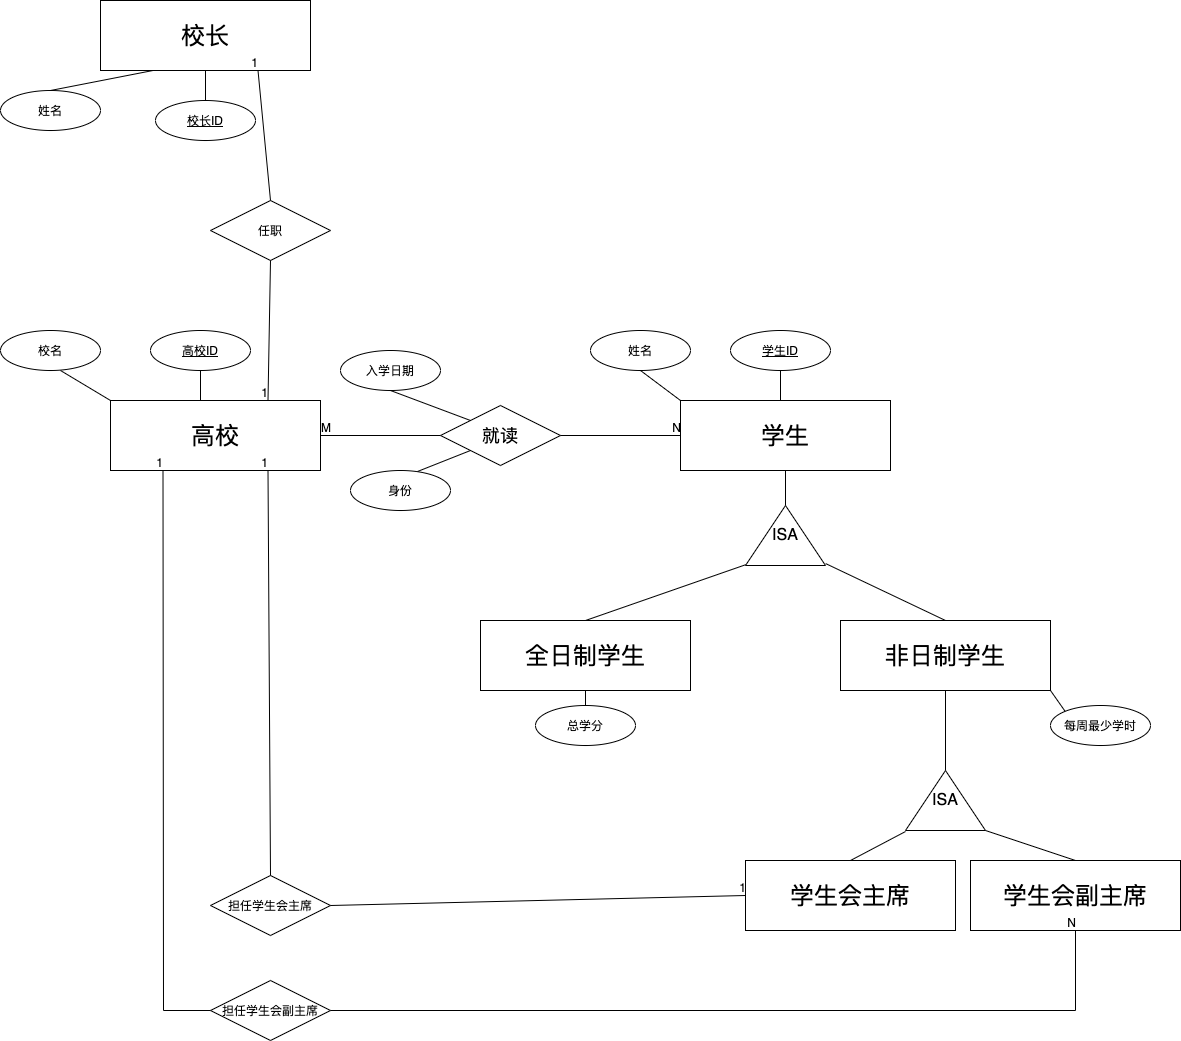

The diagram above was exported from draw.io. Its source (the exported page's mxGraphModel, read from the mxfile embedded in the PNG):
<mxGraphModel dx="2412" dy="2309" grid="1" gridSize="10" guides="1" tooltips="1" connect="1" arrows="1" fold="1" page="1" pageScale="1" pageWidth="827" pageHeight="1169" math="0" shadow="0">
  <root>
    <mxCell id="0" />
    <mxCell id="1" parent="0" />
    <mxCell id="dhwU2rRsiL6sEXLs12pp-1" value="&lt;font style=&quot;font-size: 24px&quot;&gt;高校&lt;/font&gt;" style="rounded=0;whiteSpace=wrap;html=1;hachureGap=4;pointerEvents=0;" vertex="1" parent="1">
      <mxGeometry x="60" y="-30" width="210" height="70" as="geometry" />
    </mxCell>
    <mxCell id="dhwU2rRsiL6sEXLs12pp-5" value="" style="endArrow=none;html=1;startSize=14;endSize=14;sourcePerimeterSpacing=8;targetPerimeterSpacing=8;exitX=0;exitY=0;exitDx=0;exitDy=0;" edge="1" parent="1" source="dhwU2rRsiL6sEXLs12pp-1">
      <mxGeometry width="50" height="50" relative="1" as="geometry">
        <mxPoint x="-40" y="-10" as="sourcePoint" />
        <mxPoint x="10" y="-60" as="targetPoint" />
      </mxGeometry>
    </mxCell>
    <mxCell id="dhwU2rRsiL6sEXLs12pp-6" value="" style="endArrow=none;html=1;startSize=14;endSize=14;sourcePerimeterSpacing=8;targetPerimeterSpacing=8;entryX=0.5;entryY=1;entryDx=0;entryDy=0;" edge="1" parent="1">
      <mxGeometry width="50" height="50" relative="1" as="geometry">
        <mxPoint x="150" y="-30" as="sourcePoint" />
        <mxPoint x="150" y="-60" as="targetPoint" />
      </mxGeometry>
    </mxCell>
    <mxCell id="dhwU2rRsiL6sEXLs12pp-8" value="&lt;span style=&quot;font-size: 24px&quot;&gt;学生&lt;/span&gt;" style="rounded=0;whiteSpace=wrap;html=1;hachureGap=4;pointerEvents=0;" vertex="1" parent="1">
      <mxGeometry x="630" y="-30" width="210" height="70" as="geometry" />
    </mxCell>
    <mxCell id="dhwU2rRsiL6sEXLs12pp-11" value="" style="endArrow=none;html=1;startSize=14;endSize=14;sourcePerimeterSpacing=8;targetPerimeterSpacing=8;exitX=0;exitY=0;exitDx=0;exitDy=0;" edge="1" parent="1" source="dhwU2rRsiL6sEXLs12pp-8">
      <mxGeometry width="50" height="50" relative="1" as="geometry">
        <mxPoint x="540" y="-10" as="sourcePoint" />
        <mxPoint x="590" y="-60" as="targetPoint" />
      </mxGeometry>
    </mxCell>
    <mxCell id="dhwU2rRsiL6sEXLs12pp-12" value="" style="endArrow=none;html=1;startSize=14;endSize=14;sourcePerimeterSpacing=8;targetPerimeterSpacing=8;entryX=0.5;entryY=1;entryDx=0;entryDy=0;" edge="1" parent="1">
      <mxGeometry width="50" height="50" relative="1" as="geometry">
        <mxPoint x="730" y="-30" as="sourcePoint" />
        <mxPoint x="730" y="-60" as="targetPoint" />
      </mxGeometry>
    </mxCell>
    <mxCell id="dhwU2rRsiL6sEXLs12pp-13" value="&lt;span style=&quot;font-size: 18px&quot;&gt;就读&lt;/span&gt;" style="shape=rhombus;perimeter=rhombusPerimeter;whiteSpace=wrap;html=1;align=center;hachureGap=4;pointerEvents=0;" vertex="1" parent="1">
      <mxGeometry x="390" y="-25" width="120" height="60" as="geometry" />
    </mxCell>
    <mxCell id="dhwU2rRsiL6sEXLs12pp-22" value="" style="endArrow=none;html=1;rounded=0;startSize=14;endSize=14;sourcePerimeterSpacing=8;targetPerimeterSpacing=8;exitX=1;exitY=0.5;exitDx=0;exitDy=0;entryX=0;entryY=0.5;entryDx=0;entryDy=0;" edge="1" parent="1" source="dhwU2rRsiL6sEXLs12pp-13" target="dhwU2rRsiL6sEXLs12pp-8">
      <mxGeometry relative="1" as="geometry">
        <mxPoint x="480" y="140" as="sourcePoint" />
        <mxPoint x="640" y="140" as="targetPoint" />
      </mxGeometry>
    </mxCell>
    <mxCell id="dhwU2rRsiL6sEXLs12pp-23" value="N" style="resizable=0;html=1;align=right;verticalAlign=bottom;" connectable="0" vertex="1" parent="dhwU2rRsiL6sEXLs12pp-22">
      <mxGeometry x="1" relative="1" as="geometry" />
    </mxCell>
    <mxCell id="dhwU2rRsiL6sEXLs12pp-28" value="" style="endArrow=none;html=1;rounded=0;startSize=14;endSize=14;sourcePerimeterSpacing=8;targetPerimeterSpacing=8;entryX=1;entryY=0.5;entryDx=0;entryDy=0;exitX=0;exitY=0.5;exitDx=0;exitDy=0;" edge="1" parent="1" source="dhwU2rRsiL6sEXLs12pp-13" target="dhwU2rRsiL6sEXLs12pp-1">
      <mxGeometry relative="1" as="geometry">
        <mxPoint x="320" y="200" as="sourcePoint" />
        <mxPoint x="480" y="200" as="targetPoint" />
      </mxGeometry>
    </mxCell>
    <mxCell id="dhwU2rRsiL6sEXLs12pp-29" value="M" style="resizable=0;html=1;align=right;verticalAlign=bottom;" connectable="0" vertex="1" parent="dhwU2rRsiL6sEXLs12pp-28">
      <mxGeometry x="1" relative="1" as="geometry">
        <mxPoint x="10" as="offset" />
      </mxGeometry>
    </mxCell>
    <mxCell id="dhwU2rRsiL6sEXLs12pp-30" value="校名" style="ellipse;whiteSpace=wrap;html=1;align=center;hachureGap=4;pointerEvents=0;" vertex="1" parent="1">
      <mxGeometry x="-50" y="-100" width="100" height="40" as="geometry" />
    </mxCell>
    <mxCell id="dhwU2rRsiL6sEXLs12pp-31" value="高校ID" style="ellipse;whiteSpace=wrap;html=1;align=center;fontStyle=4;hachureGap=4;pointerEvents=0;" vertex="1" parent="1">
      <mxGeometry x="100" y="-100" width="100" height="40" as="geometry" />
    </mxCell>
    <mxCell id="dhwU2rRsiL6sEXLs12pp-32" value="姓名" style="ellipse;whiteSpace=wrap;html=1;align=center;hachureGap=4;pointerEvents=0;" vertex="1" parent="1">
      <mxGeometry x="540" y="-100" width="100" height="40" as="geometry" />
    </mxCell>
    <mxCell id="dhwU2rRsiL6sEXLs12pp-33" value="学生ID" style="ellipse;whiteSpace=wrap;html=1;align=center;fontStyle=4;hachureGap=4;pointerEvents=0;" vertex="1" parent="1">
      <mxGeometry x="680" y="-100" width="100" height="40" as="geometry" />
    </mxCell>
    <mxCell id="dhwU2rRsiL6sEXLs12pp-35" value="入学日期" style="ellipse;whiteSpace=wrap;html=1;align=center;hachureGap=4;pointerEvents=0;" vertex="1" parent="1">
      <mxGeometry x="290" y="-80" width="100" height="40" as="geometry" />
    </mxCell>
    <mxCell id="dhwU2rRsiL6sEXLs12pp-38" value="" style="endArrow=none;html=1;rounded=0;startSize=14;endSize=14;sourcePerimeterSpacing=8;targetPerimeterSpacing=8;exitX=0.5;exitY=1;exitDx=0;exitDy=0;entryX=0;entryY=0;entryDx=0;entryDy=0;" edge="1" parent="1" source="dhwU2rRsiL6sEXLs12pp-35" target="dhwU2rRsiL6sEXLs12pp-13">
      <mxGeometry relative="1" as="geometry">
        <mxPoint x="300" y="130" as="sourcePoint" />
        <mxPoint x="460" y="130" as="targetPoint" />
      </mxGeometry>
    </mxCell>
    <mxCell id="dhwU2rRsiL6sEXLs12pp-40" value="身份" style="ellipse;whiteSpace=wrap;html=1;align=center;hachureGap=4;pointerEvents=0;" vertex="1" parent="1">
      <mxGeometry x="300" y="40" width="100" height="40" as="geometry" />
    </mxCell>
    <mxCell id="dhwU2rRsiL6sEXLs12pp-41" value="" style="endArrow=none;html=1;rounded=0;startSize=14;endSize=14;sourcePerimeterSpacing=8;targetPerimeterSpacing=8;exitX=0.67;exitY=0.025;exitDx=0;exitDy=0;exitPerimeter=0;" edge="1" parent="1" source="dhwU2rRsiL6sEXLs12pp-40">
      <mxGeometry relative="1" as="geometry">
        <mxPoint x="420" y="100" as="sourcePoint" />
        <mxPoint x="420" y="20" as="targetPoint" />
      </mxGeometry>
    </mxCell>
    <mxCell id="dhwU2rRsiL6sEXLs12pp-42" value="总学分" style="ellipse;whiteSpace=wrap;html=1;align=center;hachureGap=4;pointerEvents=0;" vertex="1" parent="1">
      <mxGeometry x="485" y="275" width="100" height="40" as="geometry" />
    </mxCell>
    <mxCell id="dhwU2rRsiL6sEXLs12pp-43" value="" style="endArrow=none;html=1;rounded=0;startSize=14;endSize=14;sourcePerimeterSpacing=8;targetPerimeterSpacing=8;exitX=0.5;exitY=1;exitDx=0;exitDy=0;entryX=0.5;entryY=0;entryDx=0;entryDy=0;" edge="1" parent="1" target="dhwU2rRsiL6sEXLs12pp-42">
      <mxGeometry relative="1" as="geometry">
        <mxPoint x="535" y="260" as="sourcePoint" />
        <mxPoint x="515" y="535" as="targetPoint" />
      </mxGeometry>
    </mxCell>
    <mxCell id="dhwU2rRsiL6sEXLs12pp-44" value="每周最少学时" style="ellipse;whiteSpace=wrap;html=1;align=center;hachureGap=4;pointerEvents=0;" vertex="1" parent="1">
      <mxGeometry x="1000" y="275" width="100" height="40" as="geometry" />
    </mxCell>
    <mxCell id="dhwU2rRsiL6sEXLs12pp-45" value="" style="endArrow=none;html=1;rounded=0;startSize=14;endSize=14;sourcePerimeterSpacing=8;targetPerimeterSpacing=8;exitX=1;exitY=1;exitDx=0;exitDy=0;entryX=0;entryY=0;entryDx=0;entryDy=0;" edge="1" parent="1" target="dhwU2rRsiL6sEXLs12pp-44">
      <mxGeometry relative="1" as="geometry">
        <mxPoint x="1000" y="260" as="sourcePoint" />
        <mxPoint x="1260" y="470" as="targetPoint" />
      </mxGeometry>
    </mxCell>
    <mxCell id="dhwU2rRsiL6sEXLs12pp-46" value="&lt;span style=&quot;font-size: 24px&quot;&gt;校长&lt;/span&gt;" style="rounded=0;whiteSpace=wrap;html=1;hachureGap=4;pointerEvents=0;" vertex="1" parent="1">
      <mxGeometry x="50" y="-430" width="210" height="70" as="geometry" />
    </mxCell>
    <mxCell id="dhwU2rRsiL6sEXLs12pp-56" value="姓名" style="ellipse;whiteSpace=wrap;html=1;align=center;hachureGap=4;pointerEvents=0;" vertex="1" parent="1">
      <mxGeometry x="-50" y="-340" width="100" height="40" as="geometry" />
    </mxCell>
    <mxCell id="dhwU2rRsiL6sEXLs12pp-61" value="" style="endArrow=none;html=1;rounded=0;startSize=14;endSize=14;sourcePerimeterSpacing=8;targetPerimeterSpacing=8;exitX=0.5;exitY=0;exitDx=0;exitDy=0;entryX=0.25;entryY=1;entryDx=0;entryDy=0;" edge="1" parent="1" source="dhwU2rRsiL6sEXLs12pp-56" target="dhwU2rRsiL6sEXLs12pp-46">
      <mxGeometry relative="1" as="geometry">
        <mxPoint x="180" y="-250" as="sourcePoint" />
        <mxPoint x="340" y="-250" as="targetPoint" />
      </mxGeometry>
    </mxCell>
    <mxCell id="dhwU2rRsiL6sEXLs12pp-62" value="校长ID" style="ellipse;whiteSpace=wrap;html=1;align=center;fontStyle=4;hachureGap=4;pointerEvents=0;" vertex="1" parent="1">
      <mxGeometry x="105" y="-330" width="100" height="40" as="geometry" />
    </mxCell>
    <mxCell id="dhwU2rRsiL6sEXLs12pp-63" value="" style="endArrow=none;html=1;rounded=0;startSize=14;endSize=14;sourcePerimeterSpacing=8;targetPerimeterSpacing=8;exitX=0.5;exitY=0;exitDx=0;exitDy=0;entryX=0.5;entryY=1;entryDx=0;entryDy=0;" edge="1" parent="1" source="dhwU2rRsiL6sEXLs12pp-62" target="dhwU2rRsiL6sEXLs12pp-46">
      <mxGeometry relative="1" as="geometry">
        <mxPoint x="340" y="-190" as="sourcePoint" />
        <mxPoint x="500" y="-190" as="targetPoint" />
      </mxGeometry>
    </mxCell>
    <mxCell id="dhwU2rRsiL6sEXLs12pp-64" value="&lt;font size=&quot;3&quot;&gt;ISA&lt;/font&gt;" style="triangle;whiteSpace=wrap;html=1;hachureGap=4;pointerEvents=0;direction=north;" vertex="1" parent="1">
      <mxGeometry x="855" y="340" width="80" height="60" as="geometry" />
    </mxCell>
    <mxCell id="dhwU2rRsiL6sEXLs12pp-66" value="&lt;span style=&quot;font-size: 24px&quot;&gt;学生会主席&lt;/span&gt;" style="rounded=0;whiteSpace=wrap;html=1;hachureGap=4;pointerEvents=0;" vertex="1" parent="1">
      <mxGeometry x="695" y="430" width="210" height="70" as="geometry" />
    </mxCell>
    <mxCell id="dhwU2rRsiL6sEXLs12pp-67" value="&lt;span style=&quot;font-size: 24px&quot;&gt;学生会副主席&lt;/span&gt;" style="rounded=0;whiteSpace=wrap;html=1;hachureGap=4;pointerEvents=0;" vertex="1" parent="1">
      <mxGeometry x="920" y="430" width="210" height="70" as="geometry" />
    </mxCell>
    <mxCell id="dhwU2rRsiL6sEXLs12pp-68" value="" style="endArrow=none;html=1;rounded=0;startSize=14;endSize=14;sourcePerimeterSpacing=8;targetPerimeterSpacing=8;entryX=-0.017;entryY=0;entryDx=0;entryDy=0;entryPerimeter=0;exitX=0.5;exitY=0;exitDx=0;exitDy=0;" edge="1" parent="1" source="dhwU2rRsiL6sEXLs12pp-66" target="dhwU2rRsiL6sEXLs12pp-64">
      <mxGeometry relative="1" as="geometry">
        <mxPoint x="555" y="660" as="sourcePoint" />
        <mxPoint x="715" y="660" as="targetPoint" />
      </mxGeometry>
    </mxCell>
    <mxCell id="dhwU2rRsiL6sEXLs12pp-69" value="" style="endArrow=none;html=1;rounded=0;startSize=14;endSize=14;sourcePerimeterSpacing=8;targetPerimeterSpacing=8;exitX=0;exitY=1;exitDx=0;exitDy=0;exitPerimeter=0;entryX=0.5;entryY=0;entryDx=0;entryDy=0;" edge="1" parent="1" source="dhwU2rRsiL6sEXLs12pp-64" target="dhwU2rRsiL6sEXLs12pp-67">
      <mxGeometry relative="1" as="geometry">
        <mxPoint x="915" y="620" as="sourcePoint" />
        <mxPoint x="1075" y="620" as="targetPoint" />
      </mxGeometry>
    </mxCell>
    <mxCell id="dhwU2rRsiL6sEXLs12pp-78" value="任职" style="shape=rhombus;perimeter=rhombusPerimeter;whiteSpace=wrap;html=1;align=center;hachureGap=4;pointerEvents=0;" vertex="1" parent="1">
      <mxGeometry x="160" y="-230" width="120" height="60" as="geometry" />
    </mxCell>
    <mxCell id="dhwU2rRsiL6sEXLs12pp-79" value="" style="endArrow=none;html=1;rounded=0;startSize=14;endSize=14;sourcePerimeterSpacing=8;targetPerimeterSpacing=8;entryX=0.75;entryY=1;entryDx=0;entryDy=0;exitX=0.5;exitY=0;exitDx=0;exitDy=0;" edge="1" parent="1" source="dhwU2rRsiL6sEXLs12pp-78" target="dhwU2rRsiL6sEXLs12pp-46">
      <mxGeometry relative="1" as="geometry">
        <mxPoint x="230" y="-230" as="sourcePoint" />
        <mxPoint x="310" y="-310" as="targetPoint" />
      </mxGeometry>
    </mxCell>
    <mxCell id="dhwU2rRsiL6sEXLs12pp-80" value="1" style="resizable=0;html=1;align=right;verticalAlign=bottom;" connectable="0" vertex="1" parent="dhwU2rRsiL6sEXLs12pp-79">
      <mxGeometry x="1" relative="1" as="geometry" />
    </mxCell>
    <mxCell id="dhwU2rRsiL6sEXLs12pp-81" value="" style="endArrow=none;html=1;rounded=0;startSize=14;endSize=14;sourcePerimeterSpacing=8;targetPerimeterSpacing=8;entryX=0.75;entryY=0;entryDx=0;entryDy=0;exitX=0.5;exitY=1;exitDx=0;exitDy=0;" edge="1" parent="1" source="dhwU2rRsiL6sEXLs12pp-78" target="dhwU2rRsiL6sEXLs12pp-1">
      <mxGeometry relative="1" as="geometry">
        <mxPoint x="250" y="-150" as="sourcePoint" />
        <mxPoint x="410" y="-150" as="targetPoint" />
      </mxGeometry>
    </mxCell>
    <mxCell id="dhwU2rRsiL6sEXLs12pp-82" value="1" style="resizable=0;html=1;align=right;verticalAlign=bottom;" connectable="0" vertex="1" parent="dhwU2rRsiL6sEXLs12pp-81">
      <mxGeometry x="1" relative="1" as="geometry" />
    </mxCell>
    <mxCell id="dhwU2rRsiL6sEXLs12pp-83" value="担任学生会主席" style="shape=rhombus;perimeter=rhombusPerimeter;whiteSpace=wrap;html=1;align=center;hachureGap=4;pointerEvents=0;" vertex="1" parent="1">
      <mxGeometry x="160" y="445" width="120" height="60" as="geometry" />
    </mxCell>
    <mxCell id="dhwU2rRsiL6sEXLs12pp-84" value="" style="endArrow=none;html=1;rounded=0;startSize=14;endSize=14;sourcePerimeterSpacing=8;targetPerimeterSpacing=8;entryX=0;entryY=0.5;entryDx=0;entryDy=0;exitX=1;exitY=0.5;exitDx=0;exitDy=0;" edge="1" parent="1" source="dhwU2rRsiL6sEXLs12pp-83" target="dhwU2rRsiL6sEXLs12pp-66">
      <mxGeometry relative="1" as="geometry">
        <mxPoint x="310" y="474.5" as="sourcePoint" />
        <mxPoint x="470" y="474.5" as="targetPoint" />
      </mxGeometry>
    </mxCell>
    <mxCell id="dhwU2rRsiL6sEXLs12pp-85" value="1" style="resizable=0;html=1;align=right;verticalAlign=bottom;" connectable="0" vertex="1" parent="dhwU2rRsiL6sEXLs12pp-84">
      <mxGeometry x="1" relative="1" as="geometry" />
    </mxCell>
    <mxCell id="dhwU2rRsiL6sEXLs12pp-86" value="" style="endArrow=none;html=1;rounded=0;startSize=14;endSize=14;sourcePerimeterSpacing=8;targetPerimeterSpacing=8;exitX=0.5;exitY=0;exitDx=0;exitDy=0;entryX=0.75;entryY=1;entryDx=0;entryDy=0;" edge="1" parent="1" source="dhwU2rRsiL6sEXLs12pp-83" target="dhwU2rRsiL6sEXLs12pp-1">
      <mxGeometry relative="1" as="geometry">
        <mxPoint x="160" y="440" as="sourcePoint" />
        <mxPoint x="150" y="330" as="targetPoint" />
      </mxGeometry>
    </mxCell>
    <mxCell id="dhwU2rRsiL6sEXLs12pp-87" value="1" style="resizable=0;html=1;align=right;verticalAlign=bottom;" connectable="0" vertex="1" parent="dhwU2rRsiL6sEXLs12pp-86">
      <mxGeometry x="1" relative="1" as="geometry" />
    </mxCell>
    <mxCell id="dhwU2rRsiL6sEXLs12pp-88" value="担任学生会副主席" style="shape=rhombus;perimeter=rhombusPerimeter;whiteSpace=wrap;html=1;align=center;hachureGap=4;pointerEvents=0;" vertex="1" parent="1">
      <mxGeometry x="160" y="550" width="120" height="60" as="geometry" />
    </mxCell>
    <mxCell id="dhwU2rRsiL6sEXLs12pp-89" value="" style="endArrow=none;html=1;rounded=0;startSize=14;endSize=14;sourcePerimeterSpacing=8;targetPerimeterSpacing=8;entryX=0.25;entryY=1;entryDx=0;entryDy=0;exitX=0;exitY=0.5;exitDx=0;exitDy=0;" edge="1" parent="1" source="dhwU2rRsiL6sEXLs12pp-88" target="dhwU2rRsiL6sEXLs12pp-1">
      <mxGeometry relative="1" as="geometry">
        <mxPoint x="-30" y="570" as="sourcePoint" />
        <mxPoint x="130" y="570" as="targetPoint" />
        <Array as="points">
          <mxPoint x="113" y="580" />
        </Array>
      </mxGeometry>
    </mxCell>
    <mxCell id="dhwU2rRsiL6sEXLs12pp-90" value="1" style="resizable=0;html=1;align=right;verticalAlign=bottom;" connectable="0" vertex="1" parent="dhwU2rRsiL6sEXLs12pp-89">
      <mxGeometry x="1" relative="1" as="geometry" />
    </mxCell>
    <mxCell id="dhwU2rRsiL6sEXLs12pp-93" value="" style="endArrow=none;html=1;rounded=0;startSize=14;endSize=14;sourcePerimeterSpacing=8;targetPerimeterSpacing=8;exitX=1;exitY=0.5;exitDx=0;exitDy=0;entryX=0.5;entryY=1;entryDx=0;entryDy=0;" edge="1" parent="1" source="dhwU2rRsiL6sEXLs12pp-88" target="dhwU2rRsiL6sEXLs12pp-67">
      <mxGeometry relative="1" as="geometry">
        <mxPoint x="380" y="620" as="sourcePoint" />
        <mxPoint x="540" y="620" as="targetPoint" />
        <Array as="points">
          <mxPoint x="1025" y="580" />
        </Array>
      </mxGeometry>
    </mxCell>
    <mxCell id="dhwU2rRsiL6sEXLs12pp-94" value="N" style="resizable=0;html=1;align=right;verticalAlign=bottom;" connectable="0" vertex="1" parent="dhwU2rRsiL6sEXLs12pp-93">
      <mxGeometry x="1" relative="1" as="geometry" />
    </mxCell>
    <mxCell id="dhwU2rRsiL6sEXLs12pp-96" value="&lt;font size=&quot;3&quot;&gt;ISA&lt;/font&gt;" style="triangle;whiteSpace=wrap;html=1;hachureGap=4;pointerEvents=0;direction=north;" vertex="1" parent="1">
      <mxGeometry x="695" y="75" width="80" height="60" as="geometry" />
    </mxCell>
    <mxCell id="dhwU2rRsiL6sEXLs12pp-98" value="" style="endArrow=none;html=1;rounded=0;startSize=14;endSize=14;sourcePerimeterSpacing=8;targetPerimeterSpacing=8;exitX=0.5;exitY=1;exitDx=0;exitDy=0;entryX=1;entryY=0.5;entryDx=0;entryDy=0;" edge="1" parent="1" source="dhwU2rRsiL6sEXLs12pp-8" target="dhwU2rRsiL6sEXLs12pp-96">
      <mxGeometry relative="1" as="geometry">
        <mxPoint x="690" y="210" as="sourcePoint" />
        <mxPoint x="850" y="210" as="targetPoint" />
      </mxGeometry>
    </mxCell>
    <mxCell id="dhwU2rRsiL6sEXLs12pp-99" value="&lt;span style=&quot;font-size: 24px&quot;&gt;全日制学生&lt;/span&gt;" style="rounded=0;whiteSpace=wrap;html=1;hachureGap=4;pointerEvents=0;" vertex="1" parent="1">
      <mxGeometry x="430" y="190" width="210" height="70" as="geometry" />
    </mxCell>
    <mxCell id="dhwU2rRsiL6sEXLs12pp-100" value="&lt;span style=&quot;font-size: 24px&quot;&gt;非日制学生&lt;/span&gt;" style="rounded=0;whiteSpace=wrap;html=1;hachureGap=4;pointerEvents=0;" vertex="1" parent="1">
      <mxGeometry x="790" y="190" width="210" height="70" as="geometry" />
    </mxCell>
    <mxCell id="dhwU2rRsiL6sEXLs12pp-101" value="" style="endArrow=none;html=1;rounded=0;startSize=14;endSize=14;sourcePerimeterSpacing=8;targetPerimeterSpacing=8;entryX=0.013;entryY=0.002;entryDx=0;entryDy=0;entryPerimeter=0;exitX=0.5;exitY=0;exitDx=0;exitDy=0;" edge="1" parent="1" source="dhwU2rRsiL6sEXLs12pp-99" target="dhwU2rRsiL6sEXLs12pp-96">
      <mxGeometry relative="1" as="geometry">
        <mxPoint x="470" y="210" as="sourcePoint" />
        <mxPoint x="630" y="210" as="targetPoint" />
      </mxGeometry>
    </mxCell>
    <mxCell id="dhwU2rRsiL6sEXLs12pp-102" value="" style="endArrow=none;html=1;startSize=14;endSize=14;sourcePerimeterSpacing=8;targetPerimeterSpacing=8;exitX=0.032;exitY=1.002;exitDx=0;exitDy=0;exitPerimeter=0;entryX=0.5;entryY=0;entryDx=0;entryDy=0;" edge="1" parent="1" source="dhwU2rRsiL6sEXLs12pp-96" target="dhwU2rRsiL6sEXLs12pp-100">
      <mxGeometry width="50" height="50" relative="1" as="geometry">
        <mxPoint x="850" y="110" as="sourcePoint" />
        <mxPoint x="900" y="60" as="targetPoint" />
      </mxGeometry>
    </mxCell>
    <mxCell id="dhwU2rRsiL6sEXLs12pp-103" value="" style="endArrow=none;html=1;rounded=0;startSize=14;endSize=14;sourcePerimeterSpacing=8;targetPerimeterSpacing=8;exitX=0.5;exitY=1;exitDx=0;exitDy=0;entryX=1;entryY=0.5;entryDx=0;entryDy=0;" edge="1" parent="1" source="dhwU2rRsiL6sEXLs12pp-100" target="dhwU2rRsiL6sEXLs12pp-64">
      <mxGeometry relative="1" as="geometry">
        <mxPoint x="970" y="330" as="sourcePoint" />
        <mxPoint x="1130" y="330" as="targetPoint" />
      </mxGeometry>
    </mxCell>
  </root>
</mxGraphModel>